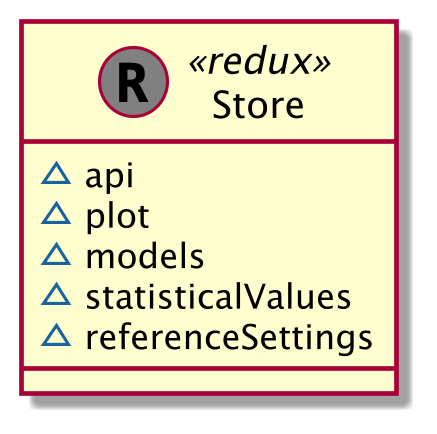

The diagram above was rendered by PlantUML. Its source (embedded in the PNG):
@startuml
skinparam dpi 300

class "Store" << (R, gray) redux >> {
    ~api
    ~plot
    ~models
    ~statisticalValues
    ~referenceSettings
}
@enduml